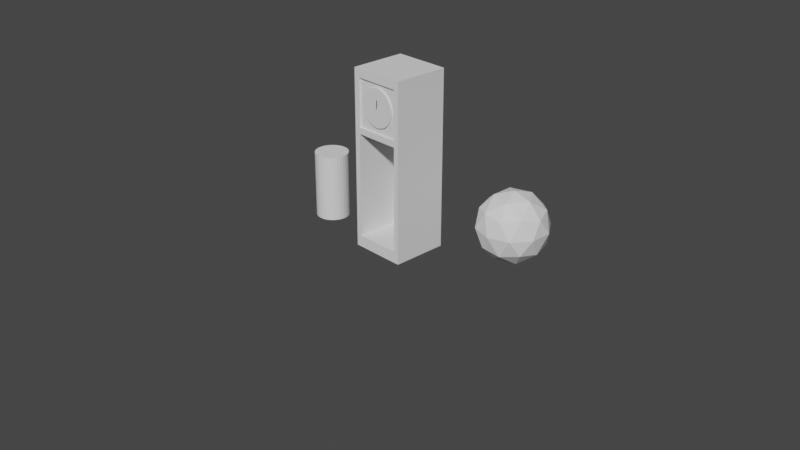 # Source: clock.blend  (saved by Blender 2.90.8; exported with 4.5.12 LTS)
import bpy
from mathutils import Matrix  # noqa: F401  (used for matrix-valued properties, if any)

bpy.ops.wm.read_factory_settings(use_empty=True)
scene = bpy.context.scene
scene.name = 'Scene'

# ---- collections
col_collection = bpy.data.collections.new('Collection'); scene.collection.children.link(col_collection)
col_clock = bpy.data.collections.new('clock'); scene.collection.children.link(col_clock)

# ---- world
world_world = bpy.data.worlds.new('World'); scene.world = world_world
world_world.use_nodes = True; world_world.node_tree.nodes.clear()
_N = world_world.node_tree.nodes; _L = world_world.node_tree.links
n0 = _N.new('ShaderNodeOutputWorld'); n0.name = 'World Output'; n0.location = (300, 300)
n1 = _N.new('ShaderNodeBackground'); n1.name = 'Background'; n1.location = (10, 300)
n1.inputs[0].default_value = (0.05088, 0.05088, 0.05088, 1.0)
_L.new(n1.outputs[0], n0.inputs[0])
n0.is_active_output = True
world_world.color = (0.05088, 0.05088, 0.05088)
world_world.use_sun_shadow = False
world_world.sun_shadow_jitter_overblur = 0.0

# ---- cameras
cam_camera = bpy.data.cameras.new('Camera')
cam_camera.clip_end = 100.0
cam_camera.ortho_scale = 7.314

# ---- meshes
me_cube_004 = bpy.data.meshes.new('Cube.004')
me_cube_004.from_pydata([(-0.3, -0.3, -0.3), (-0.3, -0.3, 1.6), (-0.3, 0.3, -0.3), (-0.3, 0.3, 1.6), (0.3, -0.3, -0.3), (0.3, -0.3, 1.6), (0.3, 0.3, -0.3), (0.3, 0.3, 1.6), (-0.3, -0.3, 0.935), (-0.3, 0.3, 0.935), (0.3, 0.3, 0.935), (0.3, -0.3, 0.935), (-0.3, 0.3, -0.1765), (0.3, 0.3, -0.1765), (0.3, -0.3, -0.1765), (-0.3, -0.3, -0.1765), (-0.24, 0.3, -0.3), (-0.24, 0.3, 1.6), (-0.24, -0.3, -0.3), (-0.24, -0.3, 1.6), (-0.24, -0.3, 0.935), (-0.24, 0.3, 0.935), (-0.24, 0.3, -0.1765), (-0.24, -0.3, -0.1765), (0.246, 0.3, 1.6), (0.246, -0.3, -0.3), (0.246, 0.3, 0.935), (0.246, 0.3, -0.1765), (0.246, 0.3, -0.3), (0.246, -0.3, 1.6), (0.246, -0.3, 0.935), (0.246, -0.3, -0.1765), (-0.3, -0.3, 1.002), (-0.3, 0.3, 1.002), (0.3, 0.3, 1.002), (0.3, -0.3, 1.002), (-0.24, -0.3, 1.002), (-0.24, 0.3, 1.002), (0.246, -0.3, 1.002), (0.246, 0.3, 1.002), (-0.3, -0.3, 1.51), (-0.3, 0.3, 1.51), (0.3, 0.3, 1.51), (0.3, -0.3, 1.51), (-0.24, -0.3, 1.51), (-0.24, 0.3, 1.51), (0.246, -0.3, 1.51), (0.246, 0.3, 1.51), (-0.24, -0.3, 0.935), (-0.24, -0.3, -0.1765), (0.246, -0.3, 0.935), (0.246, -0.3, -0.1765), (-0.24, 0.2, 0.935), (-0.24, 0.2, -0.1765), (0.246, 0.2, 0.935), (0.246, 0.2, -0.1765), (-0.24, -0.3, 1.002), (0.246, -0.3, 1.002), (-0.24, -0.3, 1.51), (0.246, -0.3, 1.51), (-0.24, -0.28, 1.002), (0.246, -0.28, 1.002), (-0.24, -0.28, 1.51), (0.246, -0.28, 1.51), (-0.3, -0.27, 1.51), (0.3, -0.27, 1.51), (-0.3, -0.27, 1.002), (0.3, -0.27, 1.002), (0.246, -0.27, -0.3), (0.246, -0.27, 1.6), (-0.24, -0.27, -0.3), (-0.24, -0.27, 1.6), (0.3, -0.27, -0.1765), (-0.3, -0.27, -0.1765), (-0.3, -0.27, 0.935), (0.3, -0.27, 0.935), (0.3, -0.27, 1.6), (0.3, -0.27, -0.3), (-0.3, -0.27, 1.6), (-0.3, -0.27, -0.3), (0.246, -0.275, 0.935), (0.246, -0.275, -0.1765), (-0.24, -0.275, -0.1765), (-0.24, -0.275, 0.935), (-0.24, 0.2, 1.535), (0.246, 0.2, 1.535), (0.246, -0.275, 1.535), (0.246, -0.275, 0.4235), (-0.24, -0.275, 0.4235), (-0.24, -0.275, 1.535)], [], [(64, 78, 3, 41), (47, 24, 7, 42), (65, 76, 5, 43), (44, 19, 1, 40), (68, 77, 4, 25), (71, 78, 1, 19), (23, 20, 8, 15), (72, 75, 11, 14), (27, 26, 10, 13), (73, 74, 9, 12), (79, 73, 12, 2), (28, 27, 13, 6), (77, 72, 14, 4), (18, 23, 15, 0), (25, 31, 23, 18), (2, 12, 22, 16), (12, 9, 21, 22), (30, 20, 48, 50), (69, 71, 19, 29), (79, 70, 18, 0), (46, 29, 19, 44), (41, 3, 17, 45), (43, 5, 29, 46), (76, 69, 29, 5), (14, 11, 30, 31), (4, 14, 31, 25), (16, 22, 27, 28), (22, 21, 26, 27), (70, 68, 25, 18), (45, 17, 24, 47), (21, 37, 39, 26), (11, 35, 38, 30), (9, 33, 37, 21), (30, 38, 36, 20), (20, 36, 32, 8), (75, 67, 35, 11), (26, 39, 34, 10), (74, 66, 33, 9), (37, 45, 47, 39), (35, 43, 46, 38), (33, 41, 45, 37), (38, 46, 59, 57), (36, 44, 40, 32), (67, 65, 43, 35), (39, 47, 42, 34), (66, 64, 41, 33), (81, 80, 54, 55), (31, 30, 50, 51), (20, 23, 49, 48), (23, 31, 51, 49), (55, 54, 52, 53), (82, 81, 55, 53), (83, 82, 53, 52), (52, 54, 85, 84), (56, 57, 61, 60), (44, 36, 56, 58), (36, 38, 57, 56), (46, 44, 58, 59), (61, 63, 62, 60), (58, 56, 60, 62), (59, 58, 62, 63), (57, 59, 63, 61), (40, 1, 78, 64), (42, 7, 76, 65), (28, 6, 77, 68), (17, 3, 78, 71), (13, 10, 75, 72), (15, 8, 74, 73), (0, 15, 73, 79), (6, 13, 72, 77), (24, 17, 71, 69), (2, 16, 70, 79), (7, 24, 69, 76), (16, 28, 68, 70), (10, 34, 67, 75), (8, 32, 66, 74), (34, 42, 65, 67), (32, 40, 64, 66), (50, 48, 83, 80), (48, 49, 82, 83), (49, 51, 81, 82), (51, 50, 80, 81), (86, 89, 84, 85), (80, 83, 89, 86), (81, 80, 86, 87), (83, 82, 88, 89), (54, 80, 86, 85), (83, 52, 84, 89)])
_uv = me_cube_004.uv_layers.new(name='UVMap')
_uv.uv.foreach_set('vector', [0.6132, 0.0125, 0.625, 0.0125, 0.625, 0.25, 0.6132, 0.25, 0.6132, 0.4775, 0.625, 0.4775, 0.625, 0.5, 0.6132, 0.5, 0.6132, 0.7375, 0.625, 0.7375, 0.625, 0.75, 0.6132, 0.75, 0.6132, 0.975, 0.625, 0.975, 0.625, 1.0, 0.6132, 1.0, 0.3525, 0.7375, 0.375, 0.7375, 0.375, 0.75, 0.3525, 0.75, 0.85, 0.7375, 0.875, 0.7375, 0.875, 0.75, 0.85, 0.75, 0.3913, 0.975, 0.5375, 0.975, 0.5375, 1.0, 0.3913, 1.0, 0.3913, 0.7375, 0.5375, 0.7375, 0.5375, 0.75, 0.3913, 0.75, 0.3913, 0.4775, 0.5375, 0.4775, 0.5375, 0.5, 0.3913, 0.5, 0.3913, 0.0125, 0.5375, 0.0125, 0.5375, 0.25, 0.3913, 0.25, 0.375, 0.0125, 0.3913, 0.0125, 0.3913, 0.25, 0.375, 0.25, 0.375, 0.4775, 0.3913, 0.4775, 0.3913, 0.5, 0.375, 0.5, 0.375, 0.7375, 0.3913, 0.7375, 0.3913, 0.75, 0.375, 0.75, 0.375, 0.975, 0.3913, 0.975, 0.3913, 1.0, 0.375, 1.0, 0.375, 0.7725, 0.3913, 0.7725, 0.3913, 0.975, 0.375, 0.975, 0.375, 0.25, 0.3913, 0.25, 0.3913, 0.275, 0.375, 0.275, 0.3913, 0.25, 0.5375, 0.25, 0.5375, 0.275, 0.3913, 0.275, 0.5375, 0.7725, 0.5375, 0.975, 0.5375, 0.975, 0.5375, 0.7725, 0.6475, 0.7375, 0.85, 0.7375, 0.85, 0.75, 0.6475, 0.75, 0.125, 0.7375, 0.15, 0.7375, 0.15, 0.75, 0.125, 0.75, 0.6132, 0.7725, 0.625, 0.7725, 0.625, 0.975, 0.6132, 0.975, 0.6132, 0.25, 0.625, 0.25, 0.625, 0.275, 0.6132, 0.275, 0.6132, 0.75, 0.625, 0.75, 0.625, 0.7725, 0.6132, 0.7725, 0.625, 0.7375, 0.6475, 0.7375, 0.6475, 0.75, 0.625, 0.75, 0.3913, 0.75, 0.5375, 0.75, 0.5375, 0.7725, 0.3913, 0.7725, 0.375, 0.75, 0.3913, 0.75, 0.3913, 0.7725, 0.375, 0.7725, 0.375, 0.275, 0.3913, 0.275, 0.3913, 0.4775, 0.375, 0.4775, 0.3913, 0.275, 0.5375, 0.275, 0.5375, 0.4775, 0.3913, 0.4775, 0.15, 0.7375, 0.3525, 0.7375, 0.3525, 0.75, 0.15, 0.75, 0.6132, 0.275, 0.625, 0.275, 0.625, 0.4775, 0.6132, 0.4775, 0.5375, 0.275, 0.5463, 0.275, 0.5463, 0.4775, 0.5375, 0.4775, 0.5375, 0.75, 0.5463, 0.75, 0.5463, 0.7725, 0.5375, 0.7725, 0.5375, 0.25, 0.5463, 0.25, 0.5463, 0.275, 0.5375, 0.275, 0.5375, 0.7725, 0.5463, 0.7725, 0.5462, 0.975, 0.5375, 0.975, 0.5375, 0.975, 0.5462, 0.975, 0.5462, 1.0, 0.5375, 1.0, 0.5375, 0.7375, 0.5463, 0.7375, 0.5463, 0.75, 0.5375, 0.75, 0.5375, 0.4775, 0.5463, 0.4775, 0.5463, 0.5, 0.5375, 0.5, 0.5375, 0.0125, 0.5462, 0.0125, 0.5463, 0.25, 0.5375, 0.25, 0.5463, 0.275, 0.6132, 0.275, 0.6132, 0.4775, 0.5463, 0.4775, 0.5463, 0.75, 0.6132, 0.75, 0.6132, 0.7725, 0.5463, 0.7725, 0.5463, 0.25, 0.6132, 0.25, 0.6132, 0.275, 0.5463, 0.275, 0.5463, 0.7725, 0.6132, 0.7725, 0.6132, 0.7725, 0.5463, 0.7725, 0.5462, 0.975, 0.6132, 0.975, 0.6132, 1.0, 0.5462, 1.0, 0.5463, 0.7375, 0.6132, 0.7375, 0.6132, 0.75, 0.5463, 0.75, 0.5463, 0.4775, 0.6132, 0.4775, 0.6132, 0.5, 0.5463, 0.5, 0.5462, 0.0125, 0.6132, 0.0125, 0.6132, 0.25, 0.5463, 0.25, 0.3913, 0.7725, 0.5375, 0.7725, 0.5375, 0.7725, 0.3913, 0.7725, 0.3913, 0.7725, 0.5375, 0.7725, 0.5375, 0.7725, 0.3913, 0.7725, 0.5375, 0.975, 0.3913, 0.975, 0.3913, 0.975, 0.5375, 0.975, 0.3913, 0.975, 0.3913, 0.7725, 0.3913, 0.7725, 0.3913, 0.975, 0.3913, 0.7725, 0.5375, 0.7725, 0.5375, 0.975, 0.3913, 0.975, 0.3913, 0.975, 0.3913, 0.7725, 0.3913, 0.7725, 0.3913, 0.975, 0.5375, 0.975, 0.3913, 0.975, 0.3913, 0.975, 0.5375, 0.975, 0.5375, 0.975, 0.5375, 0.7725, 0.5375, 0.7725, 0.5375, 0.975, 0.5462, 0.975, 0.5463, 0.7725, 0.5463, 0.7725, 0.5462, 0.975, 0.6132, 0.975, 0.5462, 0.975, 0.5462, 0.975, 0.6132, 0.975, 0.5462, 0.975, 0.5463, 0.7725, 0.5463, 0.7725, 0.5462, 0.975, 0.6132, 0.7725, 0.6132, 0.975, 0.6132, 0.975, 0.6132, 0.7725, 0.5463, 0.7725, 0.6132, 0.7725, 0.6132, 0.975, 0.5462, 0.975, 0.6132, 0.975, 0.5462, 0.975, 0.5462, 0.975, 0.6132, 0.975, 0.6132, 0.7725, 0.6132, 0.975, 0.6132, 0.975, 0.6132, 0.7725, 0.5463, 0.7725, 0.6132, 0.7725, 0.6132, 0.7725, 0.5463, 0.7725, 0.6132, 0.0, 0.625, 0.0, 0.625, 0.0125, 0.6132, 0.0125, 0.6132, 0.5, 0.625, 0.5, 0.625, 0.7375, 0.6132, 0.7375, 0.3525, 0.5, 0.375, 0.5, 0.375, 0.7375, 0.3525, 0.7375, 0.85, 0.5, 0.875, 0.5, 0.875, 0.7375, 0.85, 0.7375, 0.3913, 0.5, 0.5375, 0.5, 0.5375, 0.7375, 0.3913, 0.7375, 0.3913, 0.0, 0.5375, 0.0, 0.5375, 0.0125, 0.3913, 0.0125, 0.375, 0.0, 0.3913, 0.0, 0.3913, 0.0125, 0.375, 0.0125, 0.375, 0.5, 0.3913, 0.5, 0.3913, 0.7375, 0.375, 0.7375, 0.6475, 0.5, 0.85, 0.5, 0.85, 0.7375, 0.6475, 0.7375, 0.125, 0.5, 0.15, 0.5, 0.15, 0.7375, 0.125, 0.7375, 0.625, 0.5, 0.6475, 0.5, 0.6475, 0.7375, 0.625, 0.7375, 0.15, 0.5, 0.3525, 0.5, 0.3525, 0.7375, 0.15, 0.7375, 0.5375, 0.5, 0.5463, 0.5, 0.5463, 0.7375, 0.5375, 0.7375, 0.5375, 0.0, 0.5462, 0.0, 0.5462, 0.0125, 0.5375, 0.0125, 0.5463, 0.5, 0.6132, 0.5, 0.6132, 0.7375, 0.5463, 0.7375, 0.5462, 0.0, 0.6132, 0.0, 0.6132, 0.0125, 0.5462, 0.0125, 0.5375, 0.7725, 0.5375, 0.975, 0.5375, 0.975, 0.5375, 0.7725, 0.5375, 0.975, 0.3913, 0.975, 0.3913, 0.975, 0.5375, 0.975, 0.3913, 0.975, 0.3913, 0.7725, 0.3913, 0.7725, 0.3913, 0.975, 0.3913, 0.7725, 0.5375, 0.7725, 0.5375, 0.7725, 0.3913, 0.7725, 0.5375, 0.7725, 0.5375, 0.975, 0.5375, 0.975, 0.5375, 0.7725, 0.5375, 0.7725, 0.5375, 0.975, 0.5375, 0.975, 0.5375, 0.7725, 0.3913, 0.7725, 0.5375, 0.7725, 0.5375, 0.7725, 0.3913, 0.7725, 0.5375, 0.975, 0.3913, 0.975, 0.3913, 0.975, 0.5375, 0.975, 0.5375, 0.7725, 0.5375, 0.7725, 0.5375, 0.7725, 0.5375, 0.7725, 0.5375, 0.975, 0.5375, 0.975, 0.5375, 0.975, 0.5375, 0.975])
me_cube_004.use_remesh_fix_poles = True
me_cube_004.use_remesh_preserve_attributes = False
me_cube_004.use_mirror_vertex_groups = False
me_cube_004.update()
me_cube_005 = bpy.data.meshes.new('Cube.005')
me_cube_005.from_pydata([(0.00464, -0.2968, 1.064), (0.04366, -0.2968, 1.068), (0.08118, -0.2968, 1.079), (0.1158, -0.2968, 1.097), (0.1461, -0.2968, 1.122), (0.1709, -0.2968, 1.153), (0.1894, -0.2968, 1.187), (0.2008, -0.2968, 1.225), (0.2046, -0.2968, 1.264), (0.2008, -0.2968, 1.303), (0.1894, -0.2968, 1.34), (0.1709, -0.2968, 1.375), (0.1461, -0.2968, 1.405), (0.1158, -0.2968, 1.43), (0.08118, -0.2968, 1.448), (0.04366, -0.2968, 1.46), (0.00464, -0.2968, 1.464), (-0.03438, -0.2968, 1.46), (-0.0719, -0.2968, 1.448), (-0.1065, -0.2968, 1.43), (-0.1368, -0.2968, 1.405), (-0.1617, -0.2968, 1.375), (-0.1801, -0.2968, 1.34), (-0.1915, -0.2968, 1.303), (-0.1954, -0.2968, 1.264), (-0.1915, -0.2968, 1.225), (-0.1801, -0.2968, 1.187), (-0.1617, -0.2968, 1.153), (-0.1368, -0.2968, 1.122), (-0.1065, -0.2968, 1.097), (-0.0719, -0.2968, 1.079), (-0.03438, -0.2968, 1.068), (0.00464, -0.2968, 1.064), (0.00464, -0.2668, 1.064), (0.04366, -0.2968, 1.068), (0.04366, -0.2668, 1.068), (0.08118, -0.2968, 1.079), (0.08118, -0.2668, 1.079), (0.1158, -0.2968, 1.097), (0.1158, -0.2668, 1.097), (0.1461, -0.2968, 1.122), (0.1461, -0.2668, 1.122), (0.1709, -0.2968, 1.153), (0.1709, -0.2668, 1.153), (0.1894, -0.2968, 1.187), (0.1894, -0.2668, 1.187), (0.2008, -0.2968, 1.225), (0.2008, -0.2668, 1.225), (0.2046, -0.2968, 1.264), (0.2046, -0.2668, 1.264), (0.2008, -0.2968, 1.303), (0.2008, -0.2668, 1.303), (0.1894, -0.2968, 1.34), (0.1894, -0.2668, 1.34), (0.1709, -0.2968, 1.375), (0.1709, -0.2668, 1.375), (0.1461, -0.2968, 1.405), (0.1461, -0.2668, 1.405), (0.1158, -0.2968, 1.43), (0.1158, -0.2668, 1.43), (0.08118, -0.2968, 1.448), (0.08118, -0.2668, 1.448), (0.04366, -0.2968, 1.46), (0.04366, -0.2668, 1.46), (0.00464, -0.2968, 1.464), (0.00464, -0.2668, 1.464), (-0.03438, -0.2968, 1.46), (-0.03438, -0.2668, 1.46), (-0.0719, -0.2968, 1.448), (-0.0719, -0.2668, 1.448), (-0.1065, -0.2968, 1.43), (-0.1065, -0.2668, 1.43), (-0.1368, -0.2968, 1.405), (-0.1368, -0.2668, 1.405), (-0.1617, -0.2968, 1.375), (-0.1617, -0.2668, 1.375), (-0.1801, -0.2968, 1.34), (-0.1801, -0.2668, 1.34), (-0.1915, -0.2968, 1.303), (-0.1915, -0.2668, 1.303), (-0.1954, -0.2968, 1.264), (-0.1954, -0.2668, 1.264), (-0.1915, -0.2968, 1.225), (-0.1915, -0.2668, 1.225), (-0.1801, -0.2968, 1.187), (-0.1801, -0.2668, 1.187), (-0.1617, -0.2968, 1.153), (-0.1617, -0.2668, 1.153), (-0.1368, -0.2968, 1.122), (-0.1368, -0.2668, 1.122), (-0.1065, -0.2968, 1.097), (-0.1065, -0.2668, 1.097), (-0.0719, -0.2968, 1.079), (-0.0719, -0.2668, 1.079), (-0.03438, -0.2968, 1.068), (-0.03438, -0.2668, 1.068), (-1.071e-08, -0.299, 1.259), (0.01, -0.299, 1.259), (-1.071e-08, -0.299, 1.269), (0.01, -0.299, 1.269), (-1.071e-08, -0.299, 1.259), (0.01, -0.299, 1.259), (-1.071e-08, -0.299, 1.269), (0.01, -0.299, 1.269), (-1.071e-08, -0.299, 1.337), (0.01, -0.299, 1.337), (-1.071e-08, -0.299, 1.337), (0.01, -0.299, 1.337), (0.005, -0.299, 1.259), (0.005, -0.299, 1.269), (0.005, -0.299, 1.259), (0.005, -0.299, 1.269), (0.005, -0.299, 1.337), (0.005, -0.299, 1.347), (0.9999, 0.5969, -0.2997), (1.275, 0.3971, -0.08968), (0.8949, 0.2736, -0.08968), (0.66, 0.5969, -0.08967), (0.8949, 0.9201, -0.08968), (1.275, 0.7967, -0.08968), (1.105, 0.2736, 0.2502), (0.7249, 0.3971, 0.2502), (0.7249, 0.7967, 0.2502), (1.105, 0.9201, 0.2502), (1.34, 0.5969, 0.2502), (0.9999, 0.5969, 0.4603), (0.9382, 0.4069, -0.243), (1.162, 0.4795, -0.243), (1.1, 0.2895, -0.1195), (1.323, 0.5969, -0.1195), (1.162, 0.7143, -0.243), (0.8001, 0.5969, -0.243), (0.7384, 0.4069, -0.1195), (0.9382, 0.7869, -0.243), (0.7384, 0.7869, -0.1195), (1.1, 0.9043, -0.1195), (1.361, 0.4795, 0.08027), (1.361, 0.7143, 0.08027), (0.9999, 0.2169, 0.08027), (1.223, 0.2895, 0.08027), (0.6385, 0.4795, 0.08027), (0.7765, 0.2895, 0.08027), (0.7765, 0.9043, 0.08027), (0.6385, 0.7143, 0.08027), (1.223, 0.9043, 0.08027), (0.9999, 0.9769, 0.08027), (1.261, 0.4069, 0.28), (0.9, 0.2895, 0.28), (0.6766, 0.5969, 0.28), (0.9, 0.9043, 0.28), (1.261, 0.7869, 0.28), (1.062, 0.4069, 0.4035), (1.2, 0.5969, 0.4035), (0.8383, 0.4795, 0.4035), (0.8383, 0.7143, 0.4035), (1.062, 0.7869, 0.4035), (-1.039, 0.18, -0.2989), (-1.039, 0.18, 0.4211), (-1.003, 0.1765, -0.2989), (-1.003, 0.1765, 0.4211), (-0.9696, 0.1663, -0.2989), (-0.9696, 0.1663, 0.4211), (-0.9385, 0.1497, -0.2989), (-0.9385, 0.1497, 0.4211), (-0.9112, 0.1273, -0.2989), (-0.9112, 0.1273, 0.4211), (-0.8889, 0.1, -0.2989), (-0.8889, 0.1, 0.4211), (-0.8722, 0.06888, -0.2989), (-0.8722, 0.06888, 0.4211), (-0.862, 0.03512, -0.2989), (-0.862, 0.03512, 0.4211), (-0.8585, 5.387e-09, -0.2989), (-0.8585, 5.387e-09, 0.4211), (-0.862, -0.03512, -0.2989), (-0.862, -0.03512, 0.4211), (-0.8722, -0.06888, -0.2989), (-0.8722, -0.06888, 0.4211), (-0.8889, -0.1, -0.2989), (-0.8889, -0.1, 0.4211), (-0.9112, -0.1273, -0.2989), (-0.9112, -0.1273, 0.4211), (-0.9385, -0.1497, -0.2989), (-0.9385, -0.1497, 0.4211), (-0.9696, -0.1663, -0.2989), (-0.9696, -0.1663, 0.4211), (-1.003, -0.1765, -0.2989), (-1.003, -0.1765, 0.4211), (-1.039, -0.18, -0.2989), (-1.039, -0.18, 0.4211), (-1.074, -0.1765, -0.2989), (-1.074, -0.1765, 0.4211), (-1.107, -0.1663, -0.2989), (-1.107, -0.1663, 0.4211), (-1.139, -0.1497, -0.2989), (-1.139, -0.1497, 0.4211), (-1.166, -0.1273, -0.2989), (-1.166, -0.1273, 0.4211), (-1.188, -0.1, -0.2989), (-1.188, -0.1, 0.4211), (-1.205, -0.06888, -0.2989), (-1.205, -0.06888, 0.4211), (-1.215, -0.03512, -0.2989), (-1.215, -0.03512, 0.4211), (-1.219, 1.656e-07, -0.2989), (-1.219, 1.656e-07, 0.4211), (-1.215, 0.03512, -0.2989), (-1.215, 0.03512, 0.4211), (-1.205, 0.06888, -0.2989), (-1.205, 0.06888, 0.4211), (-1.188, 0.1, -0.2989), (-1.188, 0.1, 0.4211), (-1.166, 0.1273, -0.2989), (-1.166, 0.1273, 0.4211), (-1.139, 0.1497, -0.2989), (-1.139, 0.1497, 0.4211), (-1.107, 0.1663, -0.2989), (-1.107, 0.1663, 0.4211), (-1.074, 0.1765, -0.2989), (-1.074, 0.1765, 0.4211)], [], [(0, 1, 2, 3, 4, 5, 6, 7, 8, 9, 10, 11, 12, 13, 14, 15, 16, 17, 18, 19, 20, 21, 22, 23, 24, 25, 26, 27, 28, 29, 30, 31), (32, 33, 35, 34), (34, 35, 37, 36), (36, 37, 39, 38), (38, 39, 41, 40), (40, 41, 43, 42), (42, 43, 45, 44), (44, 45, 47, 46), (46, 47, 49, 48), (48, 49, 51, 50), (50, 51, 53, 52), (52, 53, 55, 54), (54, 55, 57, 56), (56, 57, 59, 58), (58, 59, 61, 60), (60, 61, 63, 62), (62, 63, 65, 64), (64, 65, 67, 66), (66, 67, 69, 68), (68, 69, 71, 70), (70, 71, 73, 72), (72, 73, 75, 74), (74, 75, 77, 76), (76, 77, 79, 78), (78, 79, 81, 80), (80, 81, 83, 82), (82, 83, 85, 84), (84, 85, 87, 86), (86, 87, 89, 88), (88, 89, 91, 90), (90, 91, 93, 92), (35, 33, 95, 93, 91, 89, 87, 85, 83, 81, 79, 77, 75, 73, 71, 69, 67, 65, 63, 61, 59, 57, 55, 53, 51, 49, 47, 45, 43, 41, 39, 37), (92, 93, 95, 94), (94, 95, 33, 32), (108, 109, 99, 97), (110, 101, 103, 111), (97, 99, 103, 101), (98, 96, 100, 102), (98, 102, 106, 104), (108, 97, 101, 110), (112, 104, 106, 113), (111, 103, 107, 113), (109, 98, 104, 112), (103, 99, 105, 107), (99, 109, 112, 105), (102, 111, 113, 106), (105, 112, 113, 107), (96, 108, 110, 100), (100, 110, 111, 102), (96, 98, 109, 108), (114, 127, 126), (115, 127, 129), (114, 126, 131), (114, 131, 133), (114, 133, 130), (115, 129, 136), (116, 128, 138), (117, 132, 140), (118, 134, 142), (119, 135, 144), (115, 136, 139), (116, 138, 141), (117, 140, 143), (118, 142, 145), (119, 144, 137), (120, 146, 151), (121, 147, 153), (122, 148, 154), (123, 149, 155), (124, 150, 152), (152, 155, 125), (152, 150, 155), (150, 123, 155), (155, 154, 125), (155, 149, 154), (149, 122, 154), (154, 153, 125), (154, 148, 153), (148, 121, 153), (153, 151, 125), (153, 147, 151), (147, 120, 151), (151, 152, 125), (151, 146, 152), (146, 124, 152), (137, 150, 124), (137, 144, 150), (144, 123, 150), (145, 149, 123), (145, 142, 149), (142, 122, 149), (143, 148, 122), (143, 140, 148), (140, 121, 148), (141, 147, 121), (141, 138, 147), (138, 120, 147), (139, 146, 120), (139, 136, 146), (136, 124, 146), (144, 145, 123), (144, 135, 145), (135, 118, 145), (142, 143, 122), (142, 134, 143), (134, 117, 143), (140, 141, 121), (140, 132, 141), (132, 116, 141), (138, 139, 120), (138, 128, 139), (128, 115, 139), (136, 137, 124), (136, 129, 137), (129, 119, 137), (130, 135, 119), (130, 133, 135), (133, 118, 135), (133, 134, 118), (133, 131, 134), (131, 117, 134), (131, 132, 117), (131, 126, 132), (126, 116, 132), (129, 130, 119), (129, 127, 130), (127, 114, 130), (126, 128, 116), (126, 127, 128), (127, 115, 128), (156, 157, 159, 158), (158, 159, 161, 160), (160, 161, 163, 162), (162, 163, 165, 164), (164, 165, 167, 166), (166, 167, 169, 168), (168, 169, 171, 170), (170, 171, 173, 172), (172, 173, 175, 174), (174, 175, 177, 176), (176, 177, 179, 178), (178, 179, 181, 180), (180, 181, 183, 182), (182, 183, 185, 184), (184, 185, 187, 186), (186, 187, 189, 188), (188, 189, 191, 190), (190, 191, 193, 192), (192, 193, 195, 194), (194, 195, 197, 196), (196, 197, 199, 198), (198, 199, 201, 200), (200, 201, 203, 202), (202, 203, 205, 204), (204, 205, 207, 206), (206, 207, 209, 208), (208, 209, 211, 210), (210, 211, 213, 212), (212, 213, 215, 214), (214, 215, 217, 216), (159, 157, 219, 217, 215, 213, 211, 209, 207, 205, 203, 201, 199, 197, 195, 193, 191, 189, 187, 185, 183, 181, 179, 177, 175, 173, 171, 169, 167, 165, 163, 161), (216, 217, 219, 218), (218, 219, 157, 156), (156, 158, 160, 162, 164, 166, 168, 170, 172, 174, 176, 178, 180, 182, 184, 186, 188, 190, 192, 194, 196, 198, 200, 202, 204, 206, 208, 210, 212, 214, 216, 218)])
_uv = me_cube_005.uv_layers.new(name='UVMap')
_uv.uv.foreach_set('vector', [0.75, 0.49, 0.7968, 0.4854, 0.8418, 0.4717, 0.8833, 0.4496, 0.9197, 0.4197, 0.9496, 0.3833, 0.9717, 0.3418, 0.9854, 0.2968, 0.99, 0.25, 0.9854, 0.2032, 0.9717, 0.1582, 0.9496, 0.1167, 0.9197, 0.08029, 0.8833, 0.05045, 0.8418, 0.02827, 0.7968, 0.01461, 0.75, 0.01, 0.7032, 0.01461, 0.6582, 0.02827, 0.6167, 0.05045, 0.5803, 0.08029, 0.5504, 0.1167, 0.5283, 0.1582, 0.5146, 0.2032, 0.51, 0.25, 0.5146, 0.2968, 0.5283, 0.3418, 0.5504, 0.3833, 0.5803, 0.4197, 0.6167, 0.4496, 0.6582, 0.4717, 0.7032, 0.4854, 1.0, 0.5, 1.0, 1.0, 0.9688, 1.0, 0.9688, 0.5, 0.9688, 0.5, 0.9688, 1.0, 0.9375, 1.0, 0.9375, 0.5, 0.9375, 0.5, 0.9375, 1.0, 0.9062, 1.0, 0.9062, 0.5, 0.9062, 0.5, 0.9062, 1.0, 0.875, 1.0, 0.875, 0.5, 0.875, 0.5, 0.875, 1.0, 0.8438, 1.0, 0.8438, 0.5, 0.8438, 0.5, 0.8438, 1.0, 0.8125, 1.0, 0.8125, 0.5, 0.8125, 0.5, 0.8125, 1.0, 0.7812, 1.0, 0.7812, 0.5, 0.7812, 0.5, 0.7812, 1.0, 0.75, 1.0, 0.75, 0.5, 0.75, 0.5, 0.75, 1.0, 0.7188, 1.0, 0.7188, 0.5, 0.7188, 0.5, 0.7188, 1.0, 0.6875, 1.0, 0.6875, 0.5, 0.6875, 0.5, 0.6875, 1.0, 0.6562, 1.0, 0.6562, 0.5, 0.6562, 0.5, 0.6562, 1.0, 0.625, 1.0, 0.625, 0.5, 0.625, 0.5, 0.625, 1.0, 0.5938, 1.0, 0.5938, 0.5, 0.5938, 0.5, 0.5938, 1.0, 0.5625, 1.0, 0.5625, 0.5, 0.5625, 0.5, 0.5625, 1.0, 0.5312, 1.0, 0.5312, 0.5, 0.5312, 0.5, 0.5312, 1.0, 0.5, 1.0, 0.5, 0.5, 0.5, 0.5, 0.5, 1.0, 0.4688, 1.0, 0.4688, 0.5, 0.4688, 0.5, 0.4688, 1.0, 0.4375, 1.0, 0.4375, 0.5, 0.4375, 0.5, 0.4375, 1.0, 0.4062, 1.0, 0.4062, 0.5, 0.4062, 0.5, 0.4062, 1.0, 0.375, 1.0, 0.375, 0.5, 0.375, 0.5, 0.375, 1.0, 0.3438, 1.0, 0.3438, 0.5, 0.3438, 0.5, 0.3438, 1.0, 0.3125, 1.0, 0.3125, 0.5, 0.3125, 0.5, 0.3125, 1.0, 0.2812, 1.0, 0.2812, 0.5, 0.2812, 0.5, 0.2812, 1.0, 0.25, 1.0, 0.25, 0.5, 0.25, 0.5, 0.25, 1.0, 0.2188, 1.0, 0.2188, 0.5, 0.2188, 0.5, 0.2188, 1.0, 0.1875, 1.0, 0.1875, 0.5, 0.1875, 0.5, 0.1875, 1.0, 0.1562, 1.0, 0.1562, 0.5, 0.1562, 0.5, 0.1562, 1.0, 0.125, 1.0, 0.125, 0.5, 0.125, 0.5, 0.125, 1.0, 0.09375, 1.0, 0.09375, 0.5, 0.09375, 0.5, 0.09375, 1.0, 0.0625, 1.0, 0.0625, 0.5, 0.2968, 0.4854, 0.25, 0.49, 0.2032, 0.4854, 0.1582, 0.4717, 0.1167, 0.4496, 0.08029, 0.4197, 0.05045, 0.3833, 0.02827, 0.3418, 0.01461, 0.2968, 0.01, 0.25, 0.01461, 0.2032, 0.02827, 0.1582, 0.05045, 0.1167, 0.08029, 0.08029, 0.1167, 0.05045, 0.1582, 0.02827, 0.2032, 0.01461, 0.25, 0.01, 0.2968, 0.01461, 0.3418, 0.02827, 0.3833, 0.05045, 0.4197, 0.08029, 0.4496, 0.1167, 0.4717, 0.1582, 0.4854, 0.2032, 0.49, 0.25, 0.4854, 0.2968, 0.4717, 0.3418, 0.4496, 0.3833, 0.4197, 0.4197, 0.3833, 0.4496, 0.3418, 0.4717, 0.0625, 0.5, 0.0625, 1.0, 0.03125, 1.0, 0.03125, 0.5, 0.03125, 0.5, 0.03125, 1.0, 0.0, 1.0, 0.0, 0.5, 0.5, 0.0, 0.5, 1.0, 1.0, 1.0, 1.0, 0.0, 0.5, 0.0, 1.0, 0.0, 1.0, 1.0, 0.5, 1.0, 1.0, 0.0, 1.0, 1.0, 1.0, 1.0, 1.0, 0.0, 0.0, 1.0, 0.0, 0.0, 0.0, 0.0, 0.0, 1.0, 0.0, 1.0, 0.0, 1.0, 0.0, 1.0, 0.0, 1.0, 0.5, 0.0, 1.0, 0.0, 1.0, 0.0, 0.5, 0.0, 0.5, 1.0, 0.0, 1.0, 0.0, 1.0, 0.5, 1.0, 0.5, 1.0, 1.0, 1.0, 1.0, 1.0, 0.5, 1.0, 0.5, 1.0, 0.0, 1.0, 0.0, 1.0, 0.5, 1.0, 1.0, 1.0, 1.0, 1.0, 1.0, 1.0, 1.0, 1.0, 1.0, 1.0, 0.5, 1.0, 0.5, 1.0, 1.0, 1.0, 0.0, 1.0, 0.5, 1.0, 0.5, 1.0, 0.0, 1.0, 1.0, 1.0, 0.5, 1.0, 0.5, 1.0, 1.0, 1.0, 0.0, 0.0, 0.5, 0.0, 0.5, 0.0, 0.0, 0.0, 0.0, 0.0, 0.5, 0.0, 0.5, 1.0, 0.0, 1.0, 0.0, 0.0, 0.0, 1.0, 0.5, 1.0, 0.5, 0.0, 0.8182, 0.0, 0.7727, 0.07873, 0.8636, 0.07873, 0.7273, 0.1575, 0.6818, 0.07873, 0.6364, 0.1575, 0.09091, 0.0, 0.04545, 0.07873, 0.1364, 0.07873, 0.2727, 0.0, 0.2273, 0.07873, 0.3182, 0.07873, 0.4545, 0.0, 0.4091, 0.07873, 0.5, 0.07873, 0.7273, 0.1575, 0.6364, 0.1575, 0.6818, 0.2362, 0.9091, 0.1575, 0.8182, 0.1575, 0.8636, 0.2362, 0.1818, 0.1575, 0.09091, 0.1575, 0.1364, 0.2362, 0.3636, 0.1575, 0.2727, 0.1575, 0.3182, 0.2362, 0.5455, 0.1575, 0.4545, 0.1575, 0.5, 0.2362, 0.7273, 0.1575, 0.6818, 0.2362, 0.7727, 0.2362, 0.9091, 0.1575, 0.8636, 0.2362, 0.9545, 0.2362, 0.1818, 0.1575, 0.1364, 0.2362, 0.2273, 0.2362, 0.3636, 0.1575, 0.3182, 0.2362, 0.4091, 0.2362, 0.5455, 0.1575, 0.5, 0.2362, 0.5909, 0.2362, 0.8182, 0.3149, 0.7273, 0.3149, 0.7727, 0.3937, 1.0, 0.3149, 0.9091, 0.3149, 0.9545, 0.3937, 0.2727, 0.3149, 0.1818, 0.3149, 0.2273, 0.3937, 0.4545, 0.3149, 0.3636, 0.3149, 0.4091, 0.3937, 0.6364, 0.3149, 0.5455, 0.3149, 0.5909, 0.3937, 0.5909, 0.3937, 0.5, 0.3937, 0.5455, 0.4724, 0.5909, 0.3937, 0.5455, 0.3149, 0.5, 0.3937, 0.5455, 0.3149, 0.4545, 0.3149, 0.5, 0.3937, 0.4091, 0.3937, 0.3182, 0.3937, 0.3636, 0.4724, 0.4091, 0.3937, 0.3636, 0.3149, 0.3182, 0.3937, 0.3636, 0.3149, 0.2727, 0.3149, 0.3182, 0.3937, 0.2273, 0.3937, 0.1364, 0.3937, 0.1818, 0.4724, 0.2273, 0.3937, 0.1818, 0.3149, 0.1364, 0.3937, 0.1818, 0.3149, 0.09091, 0.3149, 0.1364, 0.3937, 0.9545, 0.3937, 0.8636, 0.3937, 0.9091, 0.4724, 0.9545, 0.3937, 0.9091, 0.3149, 0.8636, 0.3937, 0.9091, 0.3149, 0.8182, 0.3149, 0.8636, 0.3937, 0.7727, 0.3937, 0.6818, 0.3937, 0.7273, 0.4724, 0.7727, 0.3937, 0.7273, 0.3149, 0.6818, 0.3937, 0.7273, 0.3149, 0.6364, 0.3149, 0.6818, 0.3937, 0.5909, 0.2362, 0.5455, 0.3149, 0.6364, 0.3149, 0.5909, 0.2362, 0.5, 0.2362, 0.5455, 0.3149, 0.5, 0.2362, 0.4545, 0.3149, 0.5455, 0.3149, 0.4091, 0.2362, 0.3636, 0.3149, 0.4545, 0.3149, 0.4091, 0.2362, 0.3182, 0.2362, 0.3636, 0.3149, 0.3182, 0.2362, 0.2727, 0.3149, 0.3636, 0.3149, 0.2273, 0.2362, 0.1818, 0.3149, 0.2727, 0.3149, 0.2273, 0.2362, 0.1364, 0.2362, 0.1818, 0.3149, 0.1364, 0.2362, 0.09091, 0.3149, 0.1818, 0.3149, 0.9545, 0.2362, 0.9091, 0.3149, 1.0, 0.3149, 0.9545, 0.2362, 0.8636, 0.2362, 0.9091, 0.3149, 0.8636, 0.2362, 0.8182, 0.3149, 0.9091, 0.3149, 0.7727, 0.2362, 0.7273, 0.3149, 0.8182, 0.3149, 0.7727, 0.2362, 0.6818, 0.2362, 0.7273, 0.3149, 0.6818, 0.2362, 0.6364, 0.3149, 0.7273, 0.3149, 0.5, 0.2362, 0.4091, 0.2362, 0.4545, 0.3149, 0.5, 0.2362, 0.4545, 0.1575, 0.4091, 0.2362, 0.4545, 0.1575, 0.3636, 0.1575, 0.4091, 0.2362, 0.3182, 0.2362, 0.2273, 0.2362, 0.2727, 0.3149, 0.3182, 0.2362, 0.2727, 0.1575, 0.2273, 0.2362, 0.2727, 0.1575, 0.1818, 0.1575, 0.2273, 0.2362, 0.1364, 0.2362, 0.04545, 0.2362, 0.09091, 0.3149, 0.1364, 0.2362, 0.09091, 0.1575, 0.04545, 0.2362, 0.09091, 0.1575, 0.0, 0.1575, 0.04545, 0.2362, 0.8636, 0.2362, 0.7727, 0.2362, 0.8182, 0.3149, 0.8636, 0.2362, 0.8182, 0.1575, 0.7727, 0.2362, 0.8182, 0.1575, 0.7273, 0.1575, 0.7727, 0.2362, 0.6818, 0.2362, 0.5909, 0.2362, 0.6364, 0.3149, 0.6818, 0.2362, 0.6364, 0.1575, 0.5909, 0.2362, 0.6364, 0.1575, 0.5455, 0.1575, 0.5909, 0.2362, 0.5, 0.07873, 0.4545, 0.1575, 0.5455, 0.1575, 0.5, 0.07873, 0.4091, 0.07873, 0.4545, 0.1575, 0.4091, 0.07873, 0.3636, 0.1575, 0.4545, 0.1575, 0.3182, 0.07873, 0.2727, 0.1575, 0.3636, 0.1575, 0.3182, 0.07873, 0.2273, 0.07873, 0.2727, 0.1575, 0.2273, 0.07873, 0.1818, 0.1575, 0.2727, 0.1575, 0.1364, 0.07873, 0.09091, 0.1575, 0.1818, 0.1575, 0.1364, 0.07873, 0.04545, 0.07873, 0.09091, 0.1575, 0.04545, 0.07873, 0.0, 0.1575, 0.09091, 0.1575, 0.6364, 0.1575, 0.5909, 0.07873, 0.5455, 0.1575, 0.6364, 0.1575, 0.6818, 0.07873, 0.5909, 0.07873, 0.6818, 0.07873, 0.6364, 0.0, 0.5909, 0.07873, 0.8636, 0.07873, 0.8182, 0.1575, 0.9091, 0.1575, 0.8636, 0.07873, 0.7727, 0.07873, 0.8182, 0.1575, 0.7727, 0.07873, 0.7273, 0.1575, 0.8182, 0.1575, 1.0, 0.5, 1.0, 1.0, 0.9688, 1.0, 0.9688, 0.5, 0.9688, 0.5, 0.9688, 1.0, 0.9375, 1.0, 0.9375, 0.5, 0.9375, 0.5, 0.9375, 1.0, 0.9062, 1.0, 0.9062, 0.5, 0.9062, 0.5, 0.9062, 1.0, 0.875, 1.0, 0.875, 0.5, 0.875, 0.5, 0.875, 1.0, 0.8438, 1.0, 0.8438, 0.5, 0.8438, 0.5, 0.8438, 1.0, 0.8125, 1.0, 0.8125, 0.5, 0.8125, 0.5, 0.8125, 1.0, 0.7812, 1.0, 0.7812, 0.5, 0.7812, 0.5, 0.7812, 1.0, 0.75, 1.0, 0.75, 0.5, 0.75, 0.5, 0.75, 1.0, 0.7188, 1.0, 0.7188, 0.5, 0.7188, 0.5, 0.7188, 1.0, 0.6875, 1.0, 0.6875, 0.5, 0.6875, 0.5, 0.6875, 1.0, 0.6562, 1.0, 0.6562, 0.5, 0.6562, 0.5, 0.6562, 1.0, 0.625, 1.0, 0.625, 0.5, 0.625, 0.5, 0.625, 1.0, 0.5938, 1.0, 0.5938, 0.5, 0.5938, 0.5, 0.5938, 1.0, 0.5625, 1.0, 0.5625, 0.5, 0.5625, 0.5, 0.5625, 1.0, 0.5312, 1.0, 0.5312, 0.5, 0.5312, 0.5, 0.5312, 1.0, 0.5, 1.0, 0.5, 0.5, 0.5, 0.5, 0.5, 1.0, 0.4688, 1.0, 0.4688, 0.5, 0.4688, 0.5, 0.4688, 1.0, 0.4375, 1.0, 0.4375, 0.5, 0.4375, 0.5, 0.4375, 1.0, 0.4062, 1.0, 0.4062, 0.5, 0.4062, 0.5, 0.4062, 1.0, 0.375, 1.0, 0.375, 0.5, 0.375, 0.5, 0.375, 1.0, 0.3438, 1.0, 0.3438, 0.5, 0.3438, 0.5, 0.3438, 1.0, 0.3125, 1.0, 0.3125, 0.5, 0.3125, 0.5, 0.3125, 1.0, 0.2812, 1.0, 0.2812, 0.5, 0.2812, 0.5, 0.2812, 1.0, 0.25, 1.0, 0.25, 0.5, 0.25, 0.5, 0.25, 1.0, 0.2188, 1.0, 0.2188, 0.5, 0.2188, 0.5, 0.2188, 1.0, 0.1875, 1.0, 0.1875, 0.5, 0.1875, 0.5, 0.1875, 1.0, 0.1562, 1.0, 0.1562, 0.5, 0.1562, 0.5, 0.1562, 1.0, 0.125, 1.0, 0.125, 0.5, 0.125, 0.5, 0.125, 1.0, 0.09375, 1.0, 0.09375, 0.5, 0.09375, 0.5, 0.09375, 1.0, 0.0625, 1.0, 0.0625, 0.5, 0.2968, 0.4854, 0.25, 0.49, 0.2032, 0.4854, 0.1582, 0.4717, 0.1167, 0.4496, 0.08029, 0.4197, 0.05045, 0.3833, 0.02827, 0.3418, 0.01461, 0.2968, 0.01, 0.25, 0.01461, 0.2032, 0.02827, 0.1582, 0.05045, 0.1167, 0.08029, 0.08029, 0.1167, 0.05045, 0.1582, 0.02827, 0.2032, 0.01461, 0.25, 0.01, 0.2968, 0.01461, 0.3418, 0.02827, 0.3833, 0.05045, 0.4197, 0.08029, 0.4496, 0.1167, 0.4717, 0.1582, 0.4854, 0.2032, 0.49, 0.25, 0.4854, 0.2968, 0.4717, 0.3418, 0.4496, 0.3833, 0.4197, 0.4197, 0.3833, 0.4496, 0.3418, 0.4717, 0.0625, 0.5, 0.0625, 1.0, 0.03125, 1.0, 0.03125, 0.5, 0.03125, 0.5, 0.03125, 1.0, 0.0, 1.0, 0.0, 0.5, 0.75, 0.49, 0.7968, 0.4854, 0.8418, 0.4717, 0.8833, 0.4496, 0.9197, 0.4197, 0.9496, 0.3833, 0.9717, 0.3418, 0.9854, 0.2968, 0.99, 0.25, 0.9854, 0.2032, 0.9717, 0.1582, 0.9496, 0.1167, 0.9197, 0.08029, 0.8833, 0.05045, 0.8418, 0.02827, 0.7968, 0.01461, 0.75, 0.01, 0.7032, 0.01461, 0.6582, 0.02827, 0.6167, 0.05045, 0.5803, 0.08029, 0.5504, 0.1167, 0.5283, 0.1582, 0.5146, 0.2032, 0.51, 0.25, 0.5146, 0.2968, 0.5283, 0.3418, 0.5504, 0.3833, 0.5803, 0.4197, 0.6167, 0.4496, 0.6582, 0.4717, 0.7032, 0.4854])
me_cube_005.use_remesh_fix_poles = True
me_cube_005.use_remesh_preserve_attributes = False
me_cube_005.use_mirror_vertex_groups = False
me_cube_005.update()
me_cube_006 = bpy.data.meshes.new('Cube.006')
me_cube_006.from_pydata([(0.00464, -0.2968, 1.277), (0.002021, -0.2968, 1.277), (-0.0004968, -0.2968, 1.276), (-0.002817, -0.2968, 1.275), (-0.004851, -0.2968, 1.273), (-0.006521, -0.2968, 1.271), (-0.007761, -0.2968, 1.269), (-0.008525, -0.2968, 1.266), (-0.008783, -0.2968, 1.264), (-0.008525, -0.2968, 1.261), (-0.007761, -0.2968, 1.259), (-0.006521, -0.2968, 1.256), (-0.004851, -0.2968, 1.254), (-0.002817, -0.2968, 1.253), (-0.0004968, -0.2968, 1.251), (0.002021, -0.2968, 1.251), (0.00464, -0.2968, 1.25), (0.007258, -0.2968, 1.251), (0.009776, -0.2968, 1.251), (0.0121, -0.2968, 1.253), (0.01413, -0.2968, 1.254), (0.0158, -0.2968, 1.256), (0.01704, -0.2968, 1.259), (0.0178, -0.2968, 1.261), (0.01806, -0.2968, 1.264), (0.0178, -0.2968, 1.266), (0.01704, -0.2968, 1.269), (0.0158, -0.2968, 1.271), (0.01413, -0.2968, 1.273), (0.0121, -0.2968, 1.275), (0.009776, -0.2968, 1.276), (0.007258, -0.2968, 1.277), (0.00464, -0.2986, 1.277), (0.002021, -0.2986, 1.277), (-0.0004968, -0.2986, 1.276), (-0.002817, -0.2986, 1.275), (-0.004851, -0.2986, 1.273), (-0.006521, -0.2986, 1.271), (-0.007761, -0.2986, 1.269), (-0.008525, -0.2986, 1.266), (-0.008783, -0.2986, 1.264), (-0.008525, -0.2986, 1.261), (-0.007761, -0.2986, 1.259), (-0.006521, -0.2986, 1.256), (-0.004851, -0.2986, 1.254), (-0.002817, -0.2986, 1.253), (-0.0004968, -0.2986, 1.251), (0.002021, -0.2986, 1.251), (0.00464, -0.2986, 1.25), (0.007258, -0.2986, 1.251), (0.009776, -0.2986, 1.251), (0.0121, -0.2986, 1.253), (0.01413, -0.2986, 1.254), (0.0158, -0.2986, 1.256), (0.01704, -0.2986, 1.259), (0.0178, -0.2986, 1.261), (0.01806, -0.2986, 1.264), (0.0178, -0.2986, 1.266), (0.01704, -0.2986, 1.269), (0.0158, -0.2986, 1.271), (0.01413, -0.2986, 1.273), (0.0121, -0.2986, 1.275), (0.009776, -0.2986, 1.276), (0.007258, -0.2986, 1.277)], [], [(0, 31, 30, 29, 28, 27, 26, 25, 24, 23, 22, 21, 20, 19, 18, 17, 16, 15, 14, 13, 12, 11, 10, 9, 8, 7, 6, 5, 4, 3, 2, 1), (6, 7, 39, 38), (20, 21, 53, 52), (7, 8, 40, 39), (21, 22, 54, 53), (8, 9, 41, 40), (22, 23, 55, 54), (9, 10, 42, 41), (23, 24, 56, 55), (10, 11, 43, 42), (24, 25, 57, 56), (11, 12, 44, 43), (25, 26, 58, 57), (12, 13, 45, 44), (26, 27, 59, 58), (13, 14, 46, 45), (0, 1, 33, 32), (27, 28, 60, 59), (14, 15, 47, 46), (1, 2, 34, 33), (28, 29, 61, 60), (15, 16, 48, 47), (2, 3, 35, 34), (29, 30, 62, 61), (16, 17, 49, 48), (3, 4, 36, 35), (30, 31, 63, 62), (17, 18, 50, 49), (4, 5, 37, 36), (31, 0, 32, 63), (18, 19, 51, 50), (5, 6, 38, 37), (19, 20, 52, 51), (32, 33, 34, 35, 36, 37, 38, 39, 40, 41, 42, 43, 44, 45, 46, 47, 48, 49, 50, 51, 52, 53, 54, 55, 56, 57, 58, 59, 60, 61, 62, 63)])
_uv = me_cube_006.uv_layers.new(name='UVMap')
_uv.uv.foreach_set('vector', [0.75, 0.49, 0.7032, 0.4854, 0.6582, 0.4717, 0.6167, 0.4496, 0.5803, 0.4197, 0.5504, 0.3833, 0.5283, 0.3418, 0.5146, 0.2968, 0.51, 0.25, 0.5146, 0.2032, 0.5283, 0.1582, 0.5504, 0.1167, 0.5803, 0.08029, 0.6167, 0.05045, 0.6582, 0.02827, 0.7032, 0.01461, 0.75, 0.01, 0.7968, 0.01461, 0.8418, 0.02827, 0.8833, 0.05045, 0.9197, 0.08029, 0.9496, 0.1167, 0.9717, 0.1582, 0.9854, 0.2032, 0.99, 0.25, 0.9854, 0.2968, 0.9717, 0.3418, 0.9496, 0.3833, 0.9197, 0.4197, 0.8833, 0.4496, 0.8418, 0.4717, 0.7968, 0.4854, 0.9717, 0.3418, 0.9854, 0.2968, 0.9854, 0.2968, 0.9717, 0.3418, 0.5803, 0.08029, 0.5504, 0.1167, 0.5504, 0.1167, 0.5803, 0.08029, 0.9854, 0.2968, 0.99, 0.25, 0.99, 0.25, 0.9854, 0.2968, 0.5504, 0.1167, 0.5283, 0.1582, 0.5283, 0.1582, 0.5504, 0.1167, 0.99, 0.25, 0.9854, 0.2032, 0.9854, 0.2032, 0.99, 0.25, 0.5283, 0.1582, 0.5146, 0.2032, 0.5146, 0.2032, 0.5283, 0.1582, 0.9854, 0.2032, 0.9717, 0.1582, 0.9717, 0.1582, 0.9854, 0.2032, 0.5146, 0.2032, 0.51, 0.25, 0.51, 0.25, 0.5146, 0.2032, 0.9717, 0.1582, 0.9496, 0.1167, 0.9496, 0.1167, 0.9717, 0.1582, 0.51, 0.25, 0.5146, 0.2968, 0.5146, 0.2968, 0.51, 0.25, 0.9496, 0.1167, 0.9197, 0.08029, 0.9197, 0.08029, 0.9496, 0.1167, 0.5146, 0.2968, 0.5283, 0.3418, 0.5283, 0.3418, 0.5146, 0.2968, 0.9197, 0.08029, 0.8833, 0.05045, 0.8833, 0.05045, 0.9197, 0.08029, 0.5283, 0.3418, 0.5504, 0.3833, 0.5504, 0.3833, 0.5283, 0.3418, 0.8833, 0.05045, 0.8418, 0.02827, 0.8418, 0.02827, 0.8833, 0.05045, 0.75, 0.49, 0.7968, 0.4854, 0.7968, 0.4854, 0.75, 0.49, 0.5504, 0.3833, 0.5803, 0.4197, 0.5803, 0.4197, 0.5504, 0.3833, 0.8418, 0.02827, 0.7968, 0.01461, 0.7968, 0.01461, 0.8418, 0.02827, 0.7968, 0.4854, 0.8418, 0.4717, 0.8418, 0.4717, 0.7968, 0.4854, 0.5803, 0.4197, 0.6167, 0.4496, 0.6167, 0.4496, 0.5803, 0.4197, 0.7968, 0.01461, 0.75, 0.01, 0.75, 0.01, 0.7968, 0.01461, 0.8418, 0.4717, 0.8833, 0.4496, 0.8833, 0.4496, 0.8418, 0.4717, 0.6167, 0.4496, 0.6582, 0.4717, 0.6582, 0.4717, 0.6167, 0.4496, 0.75, 0.01, 0.7032, 0.01461, 0.7032, 0.01461, 0.75, 0.01, 0.8833, 0.4496, 0.9197, 0.4197, 0.9197, 0.4197, 0.8833, 0.4496, 0.6582, 0.4717, 0.7032, 0.4854, 0.7032, 0.4854, 0.6582, 0.4717, 0.7032, 0.01461, 0.6582, 0.02827, 0.6582, 0.02827, 0.7032, 0.01461, 0.9197, 0.4197, 0.9496, 0.3833, 0.9496, 0.3833, 0.9197, 0.4197, 0.7032, 0.4854, 0.75, 0.49, 0.75, 0.49, 0.7032, 0.4854, 0.6582, 0.02827, 0.6167, 0.05045, 0.6167, 0.05045, 0.6582, 0.02827, 0.9496, 0.3833, 0.9717, 0.3418, 0.9717, 0.3418, 0.9496, 0.3833, 0.6167, 0.05045, 0.5803, 0.08029, 0.5803, 0.08029, 0.6167, 0.05045, 0.75, 0.49, 0.7968, 0.4854, 0.8418, 0.4717, 0.8833, 0.4496, 0.9197, 0.4197, 0.9496, 0.3833, 0.9717, 0.3418, 0.9854, 0.2968, 0.99, 0.25, 0.9854, 0.2032, 0.9717, 0.1582, 0.9496, 0.1167, 0.9197, 0.08029, 0.8833, 0.05045, 0.8418, 0.02827, 0.7968, 0.01461, 0.75, 0.01, 0.7032, 0.01461, 0.6582, 0.02827, 0.6167, 0.05045, 0.5803, 0.08029, 0.5504, 0.1167, 0.5283, 0.1582, 0.5146, 0.2032, 0.51, 0.25, 0.5146, 0.2968, 0.5283, 0.3418, 0.5504, 0.3833, 0.5803, 0.4197, 0.6167, 0.4496, 0.6582, 0.4717, 0.7032, 0.4854])
me_cube_006.use_remesh_fix_poles = True
me_cube_006.use_remesh_preserve_attributes = False
me_cube_006.use_mirror_vertex_groups = False
me_cube_006.update()

# ---- objects
ob_camera = bpy.data.objects.new('Camera', cam_camera)
ob_box = bpy.data.objects.new('box', me_cube_004)
ob_clock_face = bpy.data.objects.new('clock face', me_cube_005)
ob_main_wheel = bpy.data.objects.new('main wheel', me_cube_006)

# ---- transforms, parenting, visibility, modifiers, constraints
ob_camera.location = (7.359, -6.926, 4.958)
ob_camera.rotation_euler = (1.109, 0.0, 0.8149)
ob_camera.lock_rotations_4d = False
ob_camera.empty_display_type = 'ARROWS'
ob_camera.color = (0.0, 0.0, 0.0, 0.0)
ob_camera.display_type = 'WIRE'
ob_camera.lineart.crease_threshold = 0.0
ob_box.location = (0.0, 0.0, 0.0)
ob_box.lineart.crease_threshold = 0.0
ob_clock_face.location = (0.0, 0.0, 0.0)
ob_clock_face.lineart.crease_threshold = 0.0
ob_main_wheel.location = (0.0, 0.0, 0.0)
ob_main_wheel.lineart.crease_threshold = 0.0
_m = ob_main_wheel.modifiers.new('Subdivision', 'SUBSURF')
_m.uv_smooth = 'PRESERVE_CORNERS'
_m.subdivision_type = 'SIMPLE'

# ---- collection membership
col_collection.objects.link(ob_camera)
col_collection.objects.link(ob_box)
col_clock.objects.link(ob_clock_face)
col_clock.objects.link(ob_main_wheel)

# ---- scene / render settings (as saved in the file)
scene.camera = ob_camera
scene.frame_start = 1; scene.frame_end = 250; scene.frame_set(2)
scene.render.engine = 'BLENDER_EEVEE_NEXT'
scene.cycles.use_denoising = False
scene.cycles.samples = 128
scene.cycles.sampling_pattern = 'TABULATED_SOBOL'
scene.cycles.use_adaptive_sampling = False
scene.cycles.use_light_tree = False
scene.view_settings.view_transform = 'Filmic'
bpy.context.view_layer.update()

# ---- added for rendering (the .blend has no usable light): sun
light_auto_sun = bpy.data.lights.new('AutoSun', 'SUN')
light_auto_sun.energy = 3.0
light_auto_sun.angle = 0.0523599
ob_auto_sun = bpy.data.objects.new('AutoSun', light_auto_sun)
scene.collection.objects.link(ob_auto_sun)
ob_auto_sun.rotation_euler = (0.872665, 0.174533, 0.523599)
bpy.context.view_layer.update()
